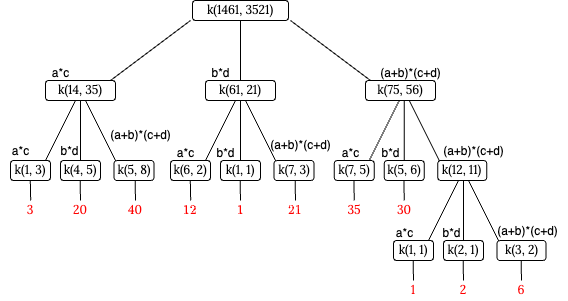

The diagram above was exported from draw.io. Its source (the exported page's mxGraphModel, read from the mxfile embedded in the PNG):
<mxGraphModel dx="1059" dy="586" grid="1" gridSize="10" guides="1" tooltips="1" connect="1" arrows="1" fold="1" page="1" pageScale="1" pageWidth="827" pageHeight="1169" background="#ffffff" math="1" shadow="0">
  <root>
    <mxCell id="0" />
    <mxCell id="1" parent="0" />
    <mxCell id="T4U812QDZwFanKxbbWlg-16" value="k(14, 35)" style="text;html=1;strokeColor=none;fillColor=none;align=center;verticalAlign=middle;whiteSpace=wrap;rounded=0;fontSize=12;fontFamily=Lora;fontSource=https%3A%2F%2Ffonts.googleapis.com%2Fcss%3Ffamily%3DLora;fontColor=#000000;" parent="1" vertex="1">
      <mxGeometry x="190" y="170" width="60" height="20" as="geometry" />
    </mxCell>
    <mxCell id="T4U812QDZwFanKxbbWlg-18" value="k(1461, 3521)" style="text;html=1;strokeColor=none;fillColor=none;align=center;verticalAlign=middle;whiteSpace=wrap;rounded=0;fontSize=12;fontFamily=Lora;fontSource=https%3A%2F%2Ffonts.googleapis.com%2Fcss%3Ffamily%3DLora;fontColor=#000000;" parent="1" vertex="1">
      <mxGeometry x="330" y="90" width="100" height="20" as="geometry" />
    </mxCell>
    <mxCell id="T4U812QDZwFanKxbbWlg-19" value="" style="endArrow=none;html=1;fontFamily=Lora;fontSource=https%3A%2F%2Ffonts.googleapis.com%2Fcss%3Ffamily%3DLora;fontSize=16;entryX=0;entryY=1;entryDx=0;entryDy=0;exitX=1;exitY=0;exitDx=0;exitDy=0;strokeColor=#000000;fontColor=#000000;" parent="1" source="T4U812QDZwFanKxbbWlg-16" target="T4U812QDZwFanKxbbWlg-18" edge="1">
      <mxGeometry width="50" height="50" relative="1" as="geometry">
        <mxPoint x="230" y="170" as="sourcePoint" />
        <mxPoint x="370" y="110" as="targetPoint" />
      </mxGeometry>
    </mxCell>
    <mxCell id="T4U812QDZwFanKxbbWlg-20" value="" style="endArrow=none;html=1;fontFamily=Lora;fontSource=https%3A%2F%2Ffonts.googleapis.com%2Fcss%3Ffamily%3DLora;fontSize=16;entryX=0;entryY=0;entryDx=0;entryDy=0;exitX=1;exitY=1;exitDx=0;exitDy=0;strokeColor=#000000;fontColor=#000000;" parent="1" source="T4U812QDZwFanKxbbWlg-18" edge="1">
      <mxGeometry width="50" height="50" relative="1" as="geometry">
        <mxPoint x="240" y="180" as="sourcePoint" />
        <mxPoint x="510" y="170" as="targetPoint" />
      </mxGeometry>
    </mxCell>
    <mxCell id="3" value="" style="endArrow=none;html=1;fontFamily=Lora;fontSource=https%3A%2F%2Ffonts.googleapis.com%2Fcss%3Ffamily%3DLora;fontSize=16;entryX=0.5;entryY=0;entryDx=0;entryDy=0;exitX=0.5;exitY=1;exitDx=0;exitDy=0;strokeColor=#000000;fontColor=#000000;" parent="1" source="T4U812QDZwFanKxbbWlg-18" edge="1">
      <mxGeometry width="50" height="50" relative="1" as="geometry">
        <mxPoint x="410" y="120" as="sourcePoint" />
        <mxPoint x="380" y="170" as="targetPoint" />
      </mxGeometry>
    </mxCell>
    <mxCell id="10" value="$$12$$" style="text;html=1;strokeColor=none;fillColor=none;align=center;verticalAlign=middle;whiteSpace=wrap;rounded=0;fontSize=12;fontFamily=Lora;fontSource=https%3A%2F%2Ffonts.googleapis.com%2Fcss%3Ffamily%3DLora;fontColor=#FF0000;" parent="1" vertex="1">
      <mxGeometry x="310" y="290" width="40" height="20" as="geometry" />
    </mxCell>
    <mxCell id="B-1E4Wd_qy2AiqIP8XPT-147" value="&lt;span style=&quot;font-family: Lora;&quot;&gt;k(61, 21)&lt;/span&gt;" style="rounded=1;whiteSpace=wrap;html=1;" vertex="1" parent="1">
      <mxGeometry x="345" y="170" width="70" height="20" as="geometry" />
    </mxCell>
    <mxCell id="B-1E4Wd_qy2AiqIP8XPT-148" value="&lt;span style=&quot;font-family: Lora;&quot;&gt;k(14, 35)&lt;/span&gt;" style="rounded=1;whiteSpace=wrap;html=1;" vertex="1" parent="1">
      <mxGeometry x="185" y="170" width="70" height="20" as="geometry" />
    </mxCell>
    <mxCell id="B-1E4Wd_qy2AiqIP8XPT-149" value="&lt;span style=&quot;font-family: Lora;&quot;&gt;k(75, 56)&lt;/span&gt;" style="rounded=1;whiteSpace=wrap;html=1;" vertex="1" parent="1">
      <mxGeometry x="505" y="170" width="70" height="20" as="geometry" />
    </mxCell>
    <mxCell id="B-1E4Wd_qy2AiqIP8XPT-150" value="&lt;span style=&quot;font-family: Lora;&quot;&gt;k(1461, 3521)&lt;/span&gt;" style="rounded=1;whiteSpace=wrap;html=1;" vertex="1" parent="1">
      <mxGeometry x="332" y="90" width="96" height="20" as="geometry" />
    </mxCell>
    <mxCell id="B-1E4Wd_qy2AiqIP8XPT-152" value="a*c" style="text;html=1;align=center;verticalAlign=middle;resizable=0;points=[];autosize=1;strokeColor=none;fillColor=none;" vertex="1" parent="1">
      <mxGeometry x="180" y="148" width="40" height="30" as="geometry" />
    </mxCell>
    <mxCell id="B-1E4Wd_qy2AiqIP8XPT-153" value="b*d" style="text;html=1;align=center;verticalAlign=middle;resizable=0;points=[];autosize=1;strokeColor=none;fillColor=none;" vertex="1" parent="1">
      <mxGeometry x="340" y="148" width="40" height="30" as="geometry" />
    </mxCell>
    <mxCell id="B-1E4Wd_qy2AiqIP8XPT-154" value="(a+b)*(c+d)" style="text;html=1;align=center;verticalAlign=middle;resizable=0;points=[];autosize=1;strokeColor=none;fillColor=none;" vertex="1" parent="1">
      <mxGeometry x="510" y="148" width="80" height="30" as="geometry" />
    </mxCell>
    <mxCell id="B-1E4Wd_qy2AiqIP8XPT-155" value="" style="endArrow=none;html=1;fontFamily=Lora;fontSource=https%3A%2F%2Ffonts.googleapis.com%2Fcss%3Ffamily%3DLora;fontSize=16;strokeColor=#000000;fontColor=#000000;" edge="1" parent="1">
      <mxGeometry width="50" height="50" relative="1" as="geometry">
        <mxPoint x="345" y="250" as="sourcePoint" />
        <mxPoint x="375" y="190" as="targetPoint" />
      </mxGeometry>
    </mxCell>
    <mxCell id="B-1E4Wd_qy2AiqIP8XPT-156" value="" style="endArrow=none;html=1;fontFamily=Lora;fontSource=https%3A%2F%2Ffonts.googleapis.com%2Fcss%3Ffamily%3DLora;fontSize=16;strokeColor=#000000;fontColor=#000000;" edge="1" parent="1">
      <mxGeometry width="50" height="50" relative="1" as="geometry">
        <mxPoint x="415" y="250" as="sourcePoint" />
        <mxPoint x="385" y="190" as="targetPoint" />
      </mxGeometry>
    </mxCell>
    <mxCell id="B-1E4Wd_qy2AiqIP8XPT-157" value="" style="endArrow=none;html=1;fontFamily=Lora;fontSource=https%3A%2F%2Ffonts.googleapis.com%2Fcss%3Ffamily%3DLora;fontSize=16;entryX=0.5;entryY=0;entryDx=0;entryDy=0;exitX=0.5;exitY=1;exitDx=0;exitDy=0;strokeColor=#000000;fontColor=#000000;" edge="1" parent="1">
      <mxGeometry width="50" height="50" relative="1" as="geometry">
        <mxPoint x="380" y="190" as="sourcePoint" />
        <mxPoint x="380" y="250" as="targetPoint" />
      </mxGeometry>
    </mxCell>
    <mxCell id="B-1E4Wd_qy2AiqIP8XPT-158" value="&lt;span style=&quot;font-family: Lora;&quot;&gt;k(6, 2)&lt;/span&gt;" style="rounded=1;whiteSpace=wrap;html=1;" vertex="1" parent="1">
      <mxGeometry x="310" y="250" width="40" height="20" as="geometry" />
    </mxCell>
    <mxCell id="B-1E4Wd_qy2AiqIP8XPT-159" value="&lt;span style=&quot;font-family: Lora;&quot;&gt;k(1, 1)&lt;/span&gt;" style="rounded=1;whiteSpace=wrap;html=1;" vertex="1" parent="1">
      <mxGeometry x="360" y="250" width="40" height="20" as="geometry" />
    </mxCell>
    <mxCell id="B-1E4Wd_qy2AiqIP8XPT-160" value="&lt;span style=&quot;font-family: Lora;&quot;&gt;k(7, 3)&lt;/span&gt;" style="rounded=1;whiteSpace=wrap;html=1;" vertex="1" parent="1">
      <mxGeometry x="413.5" y="250" width="40" height="20" as="geometry" />
    </mxCell>
    <mxCell id="B-1E4Wd_qy2AiqIP8XPT-163" value="" style="endArrow=none;html=1;fontFamily=Lora;fontSource=https%3A%2F%2Ffonts.googleapis.com%2Fcss%3Ffamily%3DLora;fontSize=16;exitX=0.5;exitY=1;exitDx=0;exitDy=0;strokeColor=#000000;fontColor=#000000;" edge="1" parent="1">
      <mxGeometry width="50" height="50" relative="1" as="geometry">
        <mxPoint x="379.64" y="270" as="sourcePoint" />
        <mxPoint x="380" y="290" as="targetPoint" />
      </mxGeometry>
    </mxCell>
    <mxCell id="B-1E4Wd_qy2AiqIP8XPT-164" value="" style="endArrow=none;html=1;fontFamily=Lora;fontSource=https%3A%2F%2Ffonts.googleapis.com%2Fcss%3Ffamily%3DLora;fontSize=16;exitX=0.5;exitY=1;exitDx=0;exitDy=0;strokeColor=#000000;fontColor=#000000;" edge="1" parent="1">
      <mxGeometry width="50" height="50" relative="1" as="geometry">
        <mxPoint x="434.64" y="270" as="sourcePoint" />
        <mxPoint x="435" y="290" as="targetPoint" />
      </mxGeometry>
    </mxCell>
    <mxCell id="B-1E4Wd_qy2AiqIP8XPT-165" value="$$1$$" style="text;html=1;strokeColor=none;fillColor=none;align=center;verticalAlign=middle;whiteSpace=wrap;rounded=0;fontSize=12;fontFamily=Lora;fontSource=https%3A%2F%2Ffonts.googleapis.com%2Fcss%3Ffamily%3DLora;fontColor=#FF0000;" vertex="1" parent="1">
      <mxGeometry x="360" y="290" width="40" height="20" as="geometry" />
    </mxCell>
    <mxCell id="B-1E4Wd_qy2AiqIP8XPT-166" value="$$21$$" style="text;html=1;strokeColor=none;fillColor=none;align=center;verticalAlign=middle;whiteSpace=wrap;rounded=0;fontSize=12;fontFamily=Lora;fontSource=https%3A%2F%2Ffonts.googleapis.com%2Fcss%3Ffamily%3DLora;fontColor=#FF0000;" vertex="1" parent="1">
      <mxGeometry x="415" y="290" width="40" height="20" as="geometry" />
    </mxCell>
    <mxCell id="B-1E4Wd_qy2AiqIP8XPT-167" value="35" style="text;html=1;strokeColor=none;fillColor=none;align=center;verticalAlign=middle;whiteSpace=wrap;rounded=0;fontSize=12;fontFamily=Lora;fontSource=https%3A%2F%2Ffonts.googleapis.com%2Fcss%3Ffamily%3DLora;fontColor=#FF0000;" vertex="1" parent="1">
      <mxGeometry x="473.75" y="290" width="40" height="20" as="geometry" />
    </mxCell>
    <mxCell id="B-1E4Wd_qy2AiqIP8XPT-168" value="" style="endArrow=none;html=1;fontFamily=Lora;fontSource=https%3A%2F%2Ffonts.googleapis.com%2Fcss%3Ffamily%3DLora;fontSize=16;exitX=0.5;exitY=1;exitDx=0;exitDy=0;strokeColor=#000000;fontColor=#000000;" edge="1" parent="1">
      <mxGeometry width="50" height="50" relative="1" as="geometry">
        <mxPoint x="493.39" y="270" as="sourcePoint" />
        <mxPoint x="493.75" y="290" as="targetPoint" />
      </mxGeometry>
    </mxCell>
    <mxCell id="B-1E4Wd_qy2AiqIP8XPT-169" value="" style="endArrow=none;html=1;fontFamily=Lora;fontSource=https%3A%2F%2Ffonts.googleapis.com%2Fcss%3Ffamily%3DLora;fontSize=16;strokeColor=#000000;fontColor=#000000;" edge="1" parent="1">
      <mxGeometry width="50" height="50" relative="1" as="geometry">
        <mxPoint x="508.75" y="250" as="sourcePoint" />
        <mxPoint x="538.75" y="190" as="targetPoint" />
      </mxGeometry>
    </mxCell>
    <mxCell id="B-1E4Wd_qy2AiqIP8XPT-170" value="" style="endArrow=none;html=1;fontFamily=Lora;fontSource=https%3A%2F%2Ffonts.googleapis.com%2Fcss%3Ffamily%3DLora;fontSize=16;strokeColor=#000000;fontColor=#000000;" edge="1" parent="1">
      <mxGeometry width="50" height="50" relative="1" as="geometry">
        <mxPoint x="578.75" y="250" as="sourcePoint" />
        <mxPoint x="548.75" y="190" as="targetPoint" />
      </mxGeometry>
    </mxCell>
    <mxCell id="B-1E4Wd_qy2AiqIP8XPT-171" value="" style="endArrow=none;html=1;fontFamily=Lora;fontSource=https%3A%2F%2Ffonts.googleapis.com%2Fcss%3Ffamily%3DLora;fontSize=16;entryX=0.5;entryY=0;entryDx=0;entryDy=0;exitX=0.5;exitY=1;exitDx=0;exitDy=0;strokeColor=#000000;fontColor=#000000;" edge="1" parent="1">
      <mxGeometry width="50" height="50" relative="1" as="geometry">
        <mxPoint x="543.75" y="190" as="sourcePoint" />
        <mxPoint x="543.75" y="250" as="targetPoint" />
      </mxGeometry>
    </mxCell>
    <mxCell id="B-1E4Wd_qy2AiqIP8XPT-172" value="&lt;span style=&quot;font-family: Lora;&quot;&gt;k(7, 5)&lt;/span&gt;" style="rounded=1;whiteSpace=wrap;html=1;" vertex="1" parent="1">
      <mxGeometry x="473.75" y="250" width="40" height="20" as="geometry" />
    </mxCell>
    <mxCell id="B-1E4Wd_qy2AiqIP8XPT-173" value="&lt;span style=&quot;font-family: Lora;&quot;&gt;k(5, 6)&lt;/span&gt;" style="rounded=1;whiteSpace=wrap;html=1;" vertex="1" parent="1">
      <mxGeometry x="523.75" y="250" width="40" height="20" as="geometry" />
    </mxCell>
    <mxCell id="B-1E4Wd_qy2AiqIP8XPT-174" value="&lt;span style=&quot;font-family: Lora;&quot;&gt;k(12, 11)&lt;/span&gt;" style="rounded=1;whiteSpace=wrap;html=1;" vertex="1" parent="1">
      <mxGeometry x="577.25" y="250" width="49" height="20" as="geometry" />
    </mxCell>
    <mxCell id="B-1E4Wd_qy2AiqIP8XPT-175" value="" style="endArrow=none;html=1;fontFamily=Lora;fontSource=https%3A%2F%2Ffonts.googleapis.com%2Fcss%3Ffamily%3DLora;fontSize=16;exitX=0.5;exitY=1;exitDx=0;exitDy=0;strokeColor=#000000;fontColor=#000000;" edge="1" parent="1">
      <mxGeometry width="50" height="50" relative="1" as="geometry">
        <mxPoint x="543.39" y="270" as="sourcePoint" />
        <mxPoint x="543.75" y="290" as="targetPoint" />
      </mxGeometry>
    </mxCell>
    <mxCell id="B-1E4Wd_qy2AiqIP8XPT-177" value="30" style="text;html=1;strokeColor=none;fillColor=none;align=center;verticalAlign=middle;whiteSpace=wrap;rounded=0;fontSize=12;fontFamily=Lora;fontSource=https%3A%2F%2Ffonts.googleapis.com%2Fcss%3Ffamily%3DLora;fontColor=#FF0000;" vertex="1" parent="1">
      <mxGeometry x="523.75" y="290" width="40" height="20" as="geometry" />
    </mxCell>
    <mxCell id="B-1E4Wd_qy2AiqIP8XPT-179" value="3" style="text;html=1;strokeColor=none;fillColor=none;align=center;verticalAlign=middle;whiteSpace=wrap;rounded=0;fontSize=12;fontFamily=Lora;fontSource=https%3A%2F%2Ffonts.googleapis.com%2Fcss%3Ffamily%3DLora;fontColor=#FF0000;" vertex="1" parent="1">
      <mxGeometry x="150" y="290" width="40" height="20" as="geometry" />
    </mxCell>
    <mxCell id="B-1E4Wd_qy2AiqIP8XPT-180" value="" style="endArrow=none;html=1;fontFamily=Lora;fontSource=https%3A%2F%2Ffonts.googleapis.com%2Fcss%3Ffamily%3DLora;fontSize=16;strokeColor=#000000;fontColor=#000000;" edge="1" parent="1">
      <mxGeometry width="50" height="50" relative="1" as="geometry">
        <mxPoint x="185" y="250" as="sourcePoint" />
        <mxPoint x="215" y="190" as="targetPoint" />
      </mxGeometry>
    </mxCell>
    <mxCell id="B-1E4Wd_qy2AiqIP8XPT-181" value="" style="endArrow=none;html=1;fontFamily=Lora;fontSource=https%3A%2F%2Ffonts.googleapis.com%2Fcss%3Ffamily%3DLora;fontSize=16;strokeColor=#000000;fontColor=#000000;" edge="1" parent="1">
      <mxGeometry width="50" height="50" relative="1" as="geometry">
        <mxPoint x="255" y="250" as="sourcePoint" />
        <mxPoint x="225" y="190" as="targetPoint" />
      </mxGeometry>
    </mxCell>
    <mxCell id="B-1E4Wd_qy2AiqIP8XPT-182" value="" style="endArrow=none;html=1;fontFamily=Lora;fontSource=https%3A%2F%2Ffonts.googleapis.com%2Fcss%3Ffamily%3DLora;fontSize=16;entryX=0.5;entryY=0;entryDx=0;entryDy=0;exitX=0.5;exitY=1;exitDx=0;exitDy=0;strokeColor=#000000;fontColor=#000000;" edge="1" parent="1">
      <mxGeometry width="50" height="50" relative="1" as="geometry">
        <mxPoint x="220" y="190" as="sourcePoint" />
        <mxPoint x="220" y="250" as="targetPoint" />
      </mxGeometry>
    </mxCell>
    <mxCell id="B-1E4Wd_qy2AiqIP8XPT-183" value="&lt;span style=&quot;font-family: Lora;&quot;&gt;k(1, 3)&lt;/span&gt;" style="rounded=1;whiteSpace=wrap;html=1;" vertex="1" parent="1">
      <mxGeometry x="150" y="250" width="40" height="20" as="geometry" />
    </mxCell>
    <mxCell id="B-1E4Wd_qy2AiqIP8XPT-184" value="&lt;span style=&quot;font-family: Lora;&quot;&gt;k(4, 5)&lt;/span&gt;" style="rounded=1;whiteSpace=wrap;html=1;" vertex="1" parent="1">
      <mxGeometry x="200" y="250" width="40" height="20" as="geometry" />
    </mxCell>
    <mxCell id="B-1E4Wd_qy2AiqIP8XPT-185" value="&lt;span style=&quot;font-family: Lora;&quot;&gt;k(5, 8)&lt;/span&gt;" style="rounded=1;whiteSpace=wrap;html=1;" vertex="1" parent="1">
      <mxGeometry x="253.5" y="250" width="40" height="20" as="geometry" />
    </mxCell>
    <mxCell id="B-1E4Wd_qy2AiqIP8XPT-186" value="" style="endArrow=none;html=1;fontFamily=Lora;fontSource=https%3A%2F%2Ffonts.googleapis.com%2Fcss%3Ffamily%3DLora;fontSize=16;exitX=0.5;exitY=1;exitDx=0;exitDy=0;strokeColor=#000000;fontColor=#000000;" edge="1" parent="1">
      <mxGeometry width="50" height="50" relative="1" as="geometry">
        <mxPoint x="219.64" y="270" as="sourcePoint" />
        <mxPoint x="220" y="290" as="targetPoint" />
      </mxGeometry>
    </mxCell>
    <mxCell id="B-1E4Wd_qy2AiqIP8XPT-187" value="" style="endArrow=none;html=1;fontFamily=Lora;fontSource=https%3A%2F%2Ffonts.googleapis.com%2Fcss%3Ffamily%3DLora;fontSize=16;exitX=0.5;exitY=1;exitDx=0;exitDy=0;strokeColor=#000000;fontColor=#000000;" edge="1" parent="1">
      <mxGeometry width="50" height="50" relative="1" as="geometry">
        <mxPoint x="274.64" y="270" as="sourcePoint" />
        <mxPoint x="275" y="290" as="targetPoint" />
      </mxGeometry>
    </mxCell>
    <mxCell id="B-1E4Wd_qy2AiqIP8XPT-188" value="20" style="text;html=1;strokeColor=none;fillColor=none;align=center;verticalAlign=middle;whiteSpace=wrap;rounded=0;fontSize=12;fontFamily=Lora;fontSource=https%3A%2F%2Ffonts.googleapis.com%2Fcss%3Ffamily%3DLora;fontColor=#FF0000;" vertex="1" parent="1">
      <mxGeometry x="200" y="290" width="40" height="20" as="geometry" />
    </mxCell>
    <mxCell id="B-1E4Wd_qy2AiqIP8XPT-189" value="40" style="text;html=1;strokeColor=none;fillColor=none;align=center;verticalAlign=middle;whiteSpace=wrap;rounded=0;fontSize=12;fontFamily=Lora;fontSource=https%3A%2F%2Ffonts.googleapis.com%2Fcss%3Ffamily%3DLora;fontColor=#FF0000;" vertex="1" parent="1">
      <mxGeometry x="255" y="290" width="40" height="20" as="geometry" />
    </mxCell>
    <mxCell id="B-1E4Wd_qy2AiqIP8XPT-191" value="" style="endArrow=none;html=1;fontFamily=Lora;fontSource=https%3A%2F%2Ffonts.googleapis.com%2Fcss%3Ffamily%3DLora;fontSize=16;exitX=0.5;exitY=1;exitDx=0;exitDy=0;strokeColor=#000000;fontColor=#000000;" edge="1" parent="1">
      <mxGeometry width="50" height="50" relative="1" as="geometry">
        <mxPoint x="329.82" y="270" as="sourcePoint" />
        <mxPoint x="330.18" y="290" as="targetPoint" />
      </mxGeometry>
    </mxCell>
    <mxCell id="B-1E4Wd_qy2AiqIP8XPT-192" value="" style="endArrow=none;html=1;fontFamily=Lora;fontSource=https%3A%2F%2Ffonts.googleapis.com%2Fcss%3Ffamily%3DLora;fontSize=16;exitX=0.5;exitY=1;exitDx=0;exitDy=0;strokeColor=#000000;fontColor=#000000;" edge="1" parent="1">
      <mxGeometry width="50" height="50" relative="1" as="geometry">
        <mxPoint x="169.82" y="270" as="sourcePoint" />
        <mxPoint x="170.18" y="290" as="targetPoint" />
      </mxGeometry>
    </mxCell>
    <mxCell id="B-1E4Wd_qy2AiqIP8XPT-193" value="1" style="text;html=1;strokeColor=none;fillColor=none;align=center;verticalAlign=middle;whiteSpace=wrap;rounded=0;fontSize=12;fontFamily=Lora;fontSource=https%3A%2F%2Ffonts.googleapis.com%2Fcss%3Ffamily%3DLora;fontColor=#FF0000;" vertex="1" parent="1">
      <mxGeometry x="533" y="370" width="40" height="20" as="geometry" />
    </mxCell>
    <mxCell id="B-1E4Wd_qy2AiqIP8XPT-194" value="" style="endArrow=none;html=1;fontFamily=Lora;fontSource=https%3A%2F%2Ffonts.googleapis.com%2Fcss%3Ffamily%3DLora;fontSize=16;exitX=0.5;exitY=1;exitDx=0;exitDy=0;strokeColor=#000000;fontColor=#000000;" edge="1" parent="1">
      <mxGeometry width="50" height="50" relative="1" as="geometry">
        <mxPoint x="552.64" y="350" as="sourcePoint" />
        <mxPoint x="553" y="370" as="targetPoint" />
      </mxGeometry>
    </mxCell>
    <mxCell id="B-1E4Wd_qy2AiqIP8XPT-195" value="" style="endArrow=none;html=1;fontFamily=Lora;fontSource=https%3A%2F%2Ffonts.googleapis.com%2Fcss%3Ffamily%3DLora;fontSize=16;strokeColor=#000000;fontColor=#000000;" edge="1" parent="1">
      <mxGeometry width="50" height="50" relative="1" as="geometry">
        <mxPoint x="568" y="330" as="sourcePoint" />
        <mxPoint x="598" y="270" as="targetPoint" />
      </mxGeometry>
    </mxCell>
    <mxCell id="B-1E4Wd_qy2AiqIP8XPT-196" value="" style="endArrow=none;html=1;fontFamily=Lora;fontSource=https%3A%2F%2Ffonts.googleapis.com%2Fcss%3Ffamily%3DLora;fontSize=16;strokeColor=#000000;fontColor=#000000;" edge="1" parent="1">
      <mxGeometry width="50" height="50" relative="1" as="geometry">
        <mxPoint x="638" y="330" as="sourcePoint" />
        <mxPoint x="608" y="270" as="targetPoint" />
      </mxGeometry>
    </mxCell>
    <mxCell id="B-1E4Wd_qy2AiqIP8XPT-197" value="" style="endArrow=none;html=1;fontFamily=Lora;fontSource=https%3A%2F%2Ffonts.googleapis.com%2Fcss%3Ffamily%3DLora;fontSize=16;entryX=0.5;entryY=0;entryDx=0;entryDy=0;exitX=0.5;exitY=1;exitDx=0;exitDy=0;strokeColor=#000000;fontColor=#000000;" edge="1" parent="1">
      <mxGeometry width="50" height="50" relative="1" as="geometry">
        <mxPoint x="603" y="270" as="sourcePoint" />
        <mxPoint x="603" y="330" as="targetPoint" />
      </mxGeometry>
    </mxCell>
    <mxCell id="B-1E4Wd_qy2AiqIP8XPT-198" value="&lt;span style=&quot;font-family: Lora;&quot;&gt;k(1, 1)&lt;/span&gt;" style="rounded=1;whiteSpace=wrap;html=1;" vertex="1" parent="1">
      <mxGeometry x="533" y="330" width="40" height="20" as="geometry" />
    </mxCell>
    <mxCell id="B-1E4Wd_qy2AiqIP8XPT-199" value="&lt;span style=&quot;font-family: Lora;&quot;&gt;k(2, 1)&lt;/span&gt;" style="rounded=1;whiteSpace=wrap;html=1;" vertex="1" parent="1">
      <mxGeometry x="583" y="330" width="40" height="20" as="geometry" />
    </mxCell>
    <mxCell id="B-1E4Wd_qy2AiqIP8XPT-200" value="&lt;span style=&quot;font-family: Lora;&quot;&gt;k(3, 2)&lt;/span&gt;" style="rounded=1;whiteSpace=wrap;html=1;" vertex="1" parent="1">
      <mxGeometry x="636.5" y="330" width="49" height="20" as="geometry" />
    </mxCell>
    <mxCell id="B-1E4Wd_qy2AiqIP8XPT-201" value="" style="endArrow=none;html=1;fontFamily=Lora;fontSource=https%3A%2F%2Ffonts.googleapis.com%2Fcss%3Ffamily%3DLora;fontSize=16;exitX=0.5;exitY=1;exitDx=0;exitDy=0;strokeColor=#000000;fontColor=#000000;" edge="1" parent="1">
      <mxGeometry width="50" height="50" relative="1" as="geometry">
        <mxPoint x="602.64" y="350" as="sourcePoint" />
        <mxPoint x="603" y="370" as="targetPoint" />
      </mxGeometry>
    </mxCell>
    <mxCell id="B-1E4Wd_qy2AiqIP8XPT-202" value="2" style="text;html=1;strokeColor=none;fillColor=none;align=center;verticalAlign=middle;whiteSpace=wrap;rounded=0;fontSize=12;fontFamily=Lora;fontSource=https%3A%2F%2Ffonts.googleapis.com%2Fcss%3Ffamily%3DLora;fontColor=#FF0000;" vertex="1" parent="1">
      <mxGeometry x="583" y="370" width="40" height="20" as="geometry" />
    </mxCell>
    <mxCell id="B-1E4Wd_qy2AiqIP8XPT-203" value="" style="endArrow=none;html=1;fontFamily=Lora;fontSource=https%3A%2F%2Ffonts.googleapis.com%2Fcss%3Ffamily%3DLora;fontSize=16;exitX=0.5;exitY=1;exitDx=0;exitDy=0;strokeColor=#000000;fontColor=#000000;" edge="1" parent="1">
      <mxGeometry width="50" height="50" relative="1" as="geometry">
        <mxPoint x="660.64" y="350" as="sourcePoint" />
        <mxPoint x="661" y="370" as="targetPoint" />
      </mxGeometry>
    </mxCell>
    <mxCell id="B-1E4Wd_qy2AiqIP8XPT-204" value="6" style="text;html=1;strokeColor=none;fillColor=none;align=center;verticalAlign=middle;whiteSpace=wrap;rounded=0;fontSize=12;fontFamily=Lora;fontSource=https%3A%2F%2Ffonts.googleapis.com%2Fcss%3Ffamily%3DLora;fontColor=#FF0000;" vertex="1" parent="1">
      <mxGeometry x="641" y="370" width="40" height="20" as="geometry" />
    </mxCell>
    <mxCell id="B-1E4Wd_qy2AiqIP8XPT-205" value="a*c" style="text;html=1;align=center;verticalAlign=middle;resizable=0;points=[];autosize=1;strokeColor=none;fillColor=none;" vertex="1" parent="1">
      <mxGeometry x="140" y="226" width="40" height="30" as="geometry" />
    </mxCell>
    <mxCell id="B-1E4Wd_qy2AiqIP8XPT-206" value="b*d" style="text;html=1;align=center;verticalAlign=middle;resizable=0;points=[];autosize=1;strokeColor=none;fillColor=none;" vertex="1" parent="1">
      <mxGeometry x="189" y="226" width="40" height="30" as="geometry" />
    </mxCell>
    <mxCell id="B-1E4Wd_qy2AiqIP8XPT-207" value="(a+b)*(c+d)" style="text;html=1;align=center;verticalAlign=middle;resizable=0;points=[];autosize=1;strokeColor=none;fillColor=none;" vertex="1" parent="1">
      <mxGeometry x="240" y="210" width="80" height="30" as="geometry" />
    </mxCell>
    <mxCell id="B-1E4Wd_qy2AiqIP8XPT-209" value="a*c" style="text;html=1;align=center;verticalAlign=middle;resizable=0;points=[];autosize=1;strokeColor=none;fillColor=none;" vertex="1" parent="1">
      <mxGeometry x="305" y="228" width="40" height="30" as="geometry" />
    </mxCell>
    <mxCell id="B-1E4Wd_qy2AiqIP8XPT-210" value="b*d" style="text;html=1;align=center;verticalAlign=middle;resizable=0;points=[];autosize=1;strokeColor=none;fillColor=none;" vertex="1" parent="1">
      <mxGeometry x="345" y="228" width="40" height="30" as="geometry" />
    </mxCell>
    <mxCell id="B-1E4Wd_qy2AiqIP8XPT-211" value="(a+b)*(c+d)" style="text;html=1;align=center;verticalAlign=middle;resizable=0;points=[];autosize=1;strokeColor=none;fillColor=none;" vertex="1" parent="1">
      <mxGeometry x="400" y="220" width="80" height="30" as="geometry" />
    </mxCell>
    <mxCell id="B-1E4Wd_qy2AiqIP8XPT-212" value="a*c" style="text;html=1;align=center;verticalAlign=middle;resizable=0;points=[];autosize=1;strokeColor=none;fillColor=none;" vertex="1" parent="1">
      <mxGeometry x="470" y="228" width="40" height="30" as="geometry" />
    </mxCell>
    <mxCell id="B-1E4Wd_qy2AiqIP8XPT-213" value="b*d" style="text;html=1;align=center;verticalAlign=middle;resizable=0;points=[];autosize=1;strokeColor=none;fillColor=none;" vertex="1" parent="1">
      <mxGeometry x="510" y="228" width="40" height="30" as="geometry" />
    </mxCell>
    <mxCell id="B-1E4Wd_qy2AiqIP8XPT-214" value="(a+b)*(c+d)" style="text;html=1;align=center;verticalAlign=middle;resizable=0;points=[];autosize=1;strokeColor=none;fillColor=none;" vertex="1" parent="1">
      <mxGeometry x="573" y="226" width="80" height="30" as="geometry" />
    </mxCell>
    <mxCell id="B-1E4Wd_qy2AiqIP8XPT-215" value="(a+b)*(c+d)" style="text;html=1;align=center;verticalAlign=middle;resizable=0;points=[];autosize=1;strokeColor=none;fillColor=none;" vertex="1" parent="1">
      <mxGeometry x="627.25" y="306" width="80" height="30" as="geometry" />
    </mxCell>
    <mxCell id="B-1E4Wd_qy2AiqIP8XPT-216" value="b*d" style="text;html=1;align=center;verticalAlign=middle;resizable=0;points=[];autosize=1;strokeColor=none;fillColor=none;" vertex="1" parent="1">
      <mxGeometry x="571" y="308" width="40" height="30" as="geometry" />
    </mxCell>
    <mxCell id="B-1E4Wd_qy2AiqIP8XPT-218" value="a*c" style="text;html=1;align=center;verticalAlign=middle;resizable=0;points=[];autosize=1;strokeColor=none;fillColor=none;" vertex="1" parent="1">
      <mxGeometry x="523.75" y="308" width="40" height="30" as="geometry" />
    </mxCell>
  </root>
</mxGraphModel>